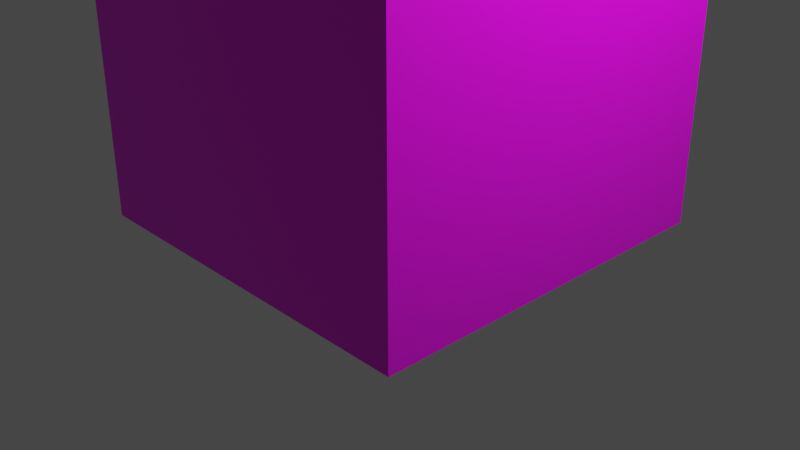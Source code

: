 # Source: building_test.blend  (saved by Blender 2.93.20; exported with 4.5.12 LTS)
import bpy
from mathutils import Matrix  # noqa: F401  (used for matrix-valued properties, if any)

bpy.ops.wm.read_factory_settings(use_empty=True)
scene = bpy.context.scene
scene.name = 'Scene'

# ---- collections
col_collection = bpy.data.collections.new('Collection'); scene.collection.children.link(col_collection)

# ---- images (referenced by path relative to the original .blend; pixels are not part of the script)
import os
ASSET_DIR = os.environ.get("B2B_ASSET_DIR", "")  # directory of the original .blend (textures are referenced by path, not embedded)
HERE = os.path.dirname(os.path.abspath(__file__))  # packed textures are extracted next to this script under _unpacked/

def load_image(name, relpath, width, height, colorspace="sRGB"):
    """Load a texture the original file referenced (path relative to the .blend, or extracted next to this script)."""
    p = next((c for c in (os.path.join(HERE, relpath), os.path.join(ASSET_DIR, relpath)) if relpath and os.path.exists(c)), "")
    if p:
        img = bpy.data.images.load(p, check_existing=True)
        img.name = name
    else:  # same state as the original file: an image datablock whose file is absent (Cycles renders it pink)
        img = bpy.data.images.new(name, width, height)
        img.source = "FILE"
        img.filepath = "//" + (relpath or name)
    img.colorspace_settings.name = colorspace
    return img
img_building_tex01_png = load_image('building_tex01.png', 'building_tex01.png', 1024, 1024, 'sRGB')

# ---- materials (node trees are filled in below, after node groups)
mat_material = bpy.data.materials.new('Material')
mat_material.alpha_threshold = 0.0
mat_material.use_transparent_shadow = False
mat_material.line_color = (0.0, 0.0, 0.0, 1.0)

# ---- material node trees
mat_material.use_nodes = True; mat_material.node_tree.nodes.clear()
_N = mat_material.node_tree.nodes; _L = mat_material.node_tree.links
n0 = _N.new('ShaderNodeOutputMaterial'); n0.name = 'Material Output'; n0.location = (300, 300)
n1 = _N.new('ShaderNodeBsdfPrincipled'); n1.name = 'Principled BSDF'; n1.location = (10, 300)
n1.distribution = 'GGX'
n1.subsurface_method = 'BURLEY'
n1.inputs[2].default_value = 0.4
n1.inputs[3].default_value = 1.45
n1.inputs[27].default_value = (0.0, 0.0, 0.0, 1.0)
n1.inputs[28].default_value = 1.0
n2 = _N.new('ShaderNodeTexImage'); n2.name = 'Image Texture'; n2.location = (-280, 277)
n2.image = img_building_tex01_png
_L.new(n1.outputs[0], n0.inputs[0])
_L.new(n2.outputs[0], n1.inputs[0])
n0.is_active_output = True

# ---- world
world_world = bpy.data.worlds.new('World'); scene.world = world_world
world_world.use_nodes = True; world_world.node_tree.nodes.clear()
_N = world_world.node_tree.nodes; _L = world_world.node_tree.links
n0 = _N.new('ShaderNodeOutputWorld'); n0.name = 'World Output'; n0.location = (300, 300)
n1 = _N.new('ShaderNodeBackground'); n1.name = 'Background'; n1.location = (10, 300)
n1.inputs[0].default_value = (0.05088, 0.05088, 0.05088, 1.0)
_L.new(n1.outputs[0], n0.inputs[0])
n0.is_active_output = True
world_world.color = (0.05088, 0.05088, 0.05088)
world_world.use_sun_shadow = False
world_world.sun_shadow_jitter_overblur = 0.0

# ---- cameras
cam_camera = bpy.data.cameras.new('Camera')
cam_camera.clip_end = 100.0
cam_camera.ortho_scale = 7.314

# ---- lights
light_light = bpy.data.lights.new('Light', 'POINT')
light_light.transmission_factor = 0.0
light_light.energy = 1000.0
light_light.shadow_soft_size = 0.1
light_light.shadow_maximum_resolution = 0.006
light_light.use_absolute_resolution = True

# ---- meshes
me_cube = bpy.data.meshes.new('Cube')
me_cube.from_pydata([(2.0, 2.0, 4.0), (2.0, 2.0, 0.0), (2.0, -2.0, 4.0), (2.0, -2.0, 0.0), (-2.0, 2.0, 4.0), (-2.0, 2.0, 0.0), (-2.0, -2.0, 4.0), (-2.0, -2.0, 0.0)], [], [(0, 4, 6, 2), (3, 2, 6, 7), (7, 6, 4, 5), (5, 1, 3, 7), (1, 0, 2, 3), (5, 4, 0, 1)])
_uv = me_cube.uv_layers.new(name='UVMap')
_uv.uv.foreach_set('vector', [1.002, 0.001326, 1.002, 1.003, 0.000634, 1.003, 0.0006342, 0.001326, 1.002, 0.001326, 1.002, 1.003, 0.000634, 1.003, 0.000634, 0.001326, 1.002, 0.001326, 1.002, 1.003, 0.000634, 1.003, 0.000634, 0.001326, 1.002, 0.001326, 1.002, 1.003, 0.0006341, 1.003, 0.0006337, 0.001326, 1.002, 0.001326, 1.002, 1.003, 0.0006342, 1.003, 0.0006342, 0.001326, 1.002, 0.001326, 1.002, 1.003, 0.0006342, 1.003, 0.0006342, 0.001326])
me_cube.materials.append(mat_material)
me_cube.use_remesh_preserve_volume = False
me_cube.use_remesh_preserve_attributes = False
me_cube.use_mirror_vertex_groups = False
me_cube.update()

# ---- objects
ob_cube = bpy.data.objects.new('Cube', me_cube)
ob_light = bpy.data.objects.new('Light', light_light)
ob_camera = bpy.data.objects.new('Camera', cam_camera)

# ---- transforms, parenting, visibility, modifiers, constraints
ob_cube.location = (0.0, 0.0, 0.0)
ob_cube.lock_rotations_4d = False
ob_cube.empty_display_type = 'ARROWS'
ob_cube.lineart.crease_threshold = 0.0
ob_light.location = (4.076, 1.005, 5.904)
ob_light.rotation_euler = (0.6503, 0.05522, 1.866)
ob_light.lock_rotations_4d = False
ob_light.empty_display_type = 'ARROWS'
ob_light.color = (0.0, 0.0, 0.0, 0.0)
ob_light.lineart.crease_threshold = 0.0
ob_camera.location = (7.359, -6.926, 4.958)
ob_camera.rotation_euler = (1.109, 0.0, 0.8149)
ob_camera.lock_rotations_4d = False
ob_camera.empty_display_type = 'ARROWS'
ob_camera.color = (0.0, 0.0, 0.0, 0.0)
ob_camera.display_type = 'WIRE'
ob_camera.lineart.crease_threshold = 0.0

# ---- collection membership
col_collection.objects.link(ob_cube)
col_collection.objects.link(ob_light)
col_collection.objects.link(ob_camera)

# ---- scene / render settings (as saved in the file)
scene.camera = ob_camera
scene.frame_start = 1; scene.frame_end = 250; scene.frame_set(5)
scene.render.engine = 'BLENDER_EEVEE_NEXT'
scene.cycles.use_denoising = False
scene.cycles.samples = 128
scene.cycles.sampling_pattern = 'TABULATED_SOBOL'
scene.cycles.use_adaptive_sampling = False
scene.cycles.use_light_tree = False
scene.view_settings.view_transform = 'Filmic'
bpy.context.view_layer.update()

